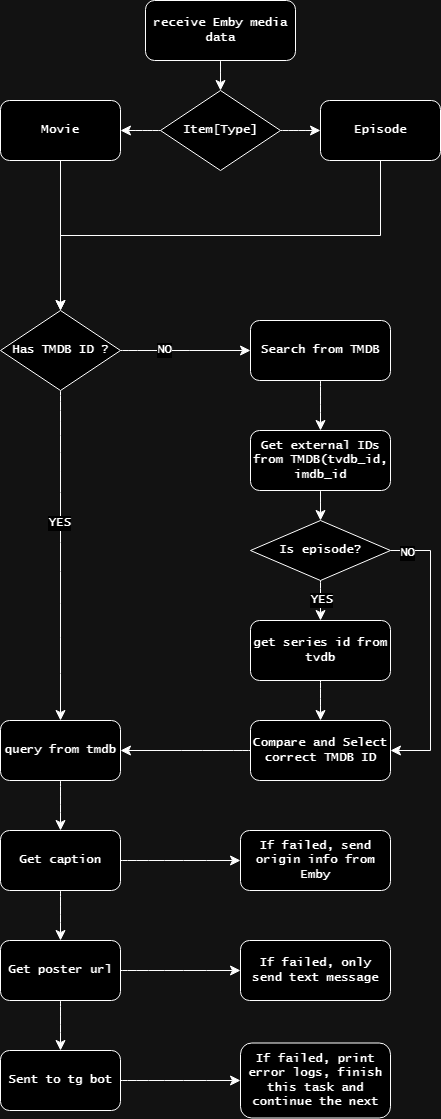

The diagram above was exported from draw.io. Its source (the exported page's mxGraphModel, read from the mxfile embedded in the PNG):
<mxGraphModel dx="1434" dy="822" grid="1" gridSize="10" guides="1" tooltips="1" connect="1" arrows="1" fold="1" page="1" pageScale="1" pageWidth="827" pageHeight="1169" math="0" shadow="0">
  <root>
    <mxCell id="WIyWlLk6GJQsqaUBKTNV-0" />
    <mxCell id="WIyWlLk6GJQsqaUBKTNV-1" parent="WIyWlLk6GJQsqaUBKTNV-0" />
    <mxCell id="5Ex3gswjyF0wNmUI7whT-4" value="" style="edgeStyle=none;curved=1;rounded=0;orthogonalLoop=1;jettySize=auto;html=1;fontSize=12;startSize=8;endSize=8;fontFamily=Lucida Console;fontStyle=1" edge="1" parent="WIyWlLk6GJQsqaUBKTNV-1" source="5Ex3gswjyF0wNmUI7whT-0" target="5Ex3gswjyF0wNmUI7whT-3">
      <mxGeometry relative="1" as="geometry" />
    </mxCell>
    <mxCell id="5Ex3gswjyF0wNmUI7whT-0" value="receive Emby media data" style="rounded=1;whiteSpace=wrap;html=1;fontFamily=Lucida Console;fontStyle=1" vertex="1" parent="WIyWlLk6GJQsqaUBKTNV-1">
      <mxGeometry x="215" y="160" width="150" height="60" as="geometry" />
    </mxCell>
    <mxCell id="5Ex3gswjyF0wNmUI7whT-6" value="" style="edgeStyle=none;curved=1;rounded=0;orthogonalLoop=1;jettySize=auto;html=1;fontSize=12;startSize=8;endSize=8;fontFamily=Lucida Console;fontStyle=1" edge="1" parent="WIyWlLk6GJQsqaUBKTNV-1" source="5Ex3gswjyF0wNmUI7whT-3" target="5Ex3gswjyF0wNmUI7whT-5">
      <mxGeometry relative="1" as="geometry" />
    </mxCell>
    <mxCell id="5Ex3gswjyF0wNmUI7whT-8" value="" style="edgeStyle=none;curved=1;rounded=0;orthogonalLoop=1;jettySize=auto;html=1;fontSize=12;startSize=8;endSize=8;fontFamily=Lucida Console;fontStyle=1" edge="1" parent="WIyWlLk6GJQsqaUBKTNV-1" source="5Ex3gswjyF0wNmUI7whT-3" target="5Ex3gswjyF0wNmUI7whT-7">
      <mxGeometry relative="1" as="geometry" />
    </mxCell>
    <mxCell id="5Ex3gswjyF0wNmUI7whT-3" value="Item[Type]" style="rhombus;whiteSpace=wrap;html=1;rounded=0;fontFamily=Lucida Console;fontStyle=1" vertex="1" parent="WIyWlLk6GJQsqaUBKTNV-1">
      <mxGeometry x="230" y="250" width="120" height="80" as="geometry" />
    </mxCell>
    <mxCell id="5Ex3gswjyF0wNmUI7whT-26" style="edgeStyle=orthogonalEdgeStyle;rounded=0;orthogonalLoop=1;jettySize=auto;html=1;exitX=0.5;exitY=1;exitDx=0;exitDy=0;entryX=0.5;entryY=0;entryDx=0;entryDy=0;fontSize=12;startSize=8;endSize=8;fontFamily=Lucida Console;fontStyle=1" edge="1" parent="WIyWlLk6GJQsqaUBKTNV-1" source="5Ex3gswjyF0wNmUI7whT-5" target="5Ex3gswjyF0wNmUI7whT-13">
      <mxGeometry relative="1" as="geometry" />
    </mxCell>
    <mxCell id="5Ex3gswjyF0wNmUI7whT-5" value="Movie" style="whiteSpace=wrap;html=1;rounded=1;fontFamily=Lucida Console;fontStyle=1" vertex="1" parent="WIyWlLk6GJQsqaUBKTNV-1">
      <mxGeometry x="70" y="260" width="120" height="60" as="geometry" />
    </mxCell>
    <mxCell id="5Ex3gswjyF0wNmUI7whT-27" style="edgeStyle=orthogonalEdgeStyle;rounded=0;orthogonalLoop=1;jettySize=auto;html=1;exitX=0.5;exitY=1;exitDx=0;exitDy=0;entryX=0.5;entryY=0;entryDx=0;entryDy=0;fontSize=12;startSize=8;endSize=8;fontFamily=Lucida Console;fontStyle=1" edge="1" parent="WIyWlLk6GJQsqaUBKTNV-1" source="5Ex3gswjyF0wNmUI7whT-7" target="5Ex3gswjyF0wNmUI7whT-13">
      <mxGeometry relative="1" as="geometry" />
    </mxCell>
    <mxCell id="5Ex3gswjyF0wNmUI7whT-7" value="Episode" style="whiteSpace=wrap;html=1;rounded=1;fontFamily=Lucida Console;fontStyle=1" vertex="1" parent="WIyWlLk6GJQsqaUBKTNV-1">
      <mxGeometry x="390" y="260" width="120" height="60" as="geometry" />
    </mxCell>
    <mxCell id="5Ex3gswjyF0wNmUI7whT-16" value="" style="edgeStyle=none;curved=1;rounded=0;orthogonalLoop=1;jettySize=auto;html=1;fontSize=12;startSize=8;endSize=8;fontFamily=Lucida Console;fontStyle=1" edge="1" parent="WIyWlLk6GJQsqaUBKTNV-1" source="5Ex3gswjyF0wNmUI7whT-13" target="5Ex3gswjyF0wNmUI7whT-15">
      <mxGeometry relative="1" as="geometry" />
    </mxCell>
    <mxCell id="5Ex3gswjyF0wNmUI7whT-30" value="YES" style="edgeLabel;html=1;align=center;verticalAlign=middle;resizable=0;points=[];fontSize=12;fontFamily=Lucida Console;fontStyle=1" vertex="1" connectable="0" parent="5Ex3gswjyF0wNmUI7whT-16">
      <mxGeometry x="-0.2" y="-2" relative="1" as="geometry">
        <mxPoint as="offset" />
      </mxGeometry>
    </mxCell>
    <mxCell id="5Ex3gswjyF0wNmUI7whT-18" value="" style="edgeStyle=none;curved=1;rounded=0;orthogonalLoop=1;jettySize=auto;html=1;fontSize=12;startSize=8;endSize=8;fontFamily=Lucida Console;fontStyle=1" edge="1" parent="WIyWlLk6GJQsqaUBKTNV-1" source="5Ex3gswjyF0wNmUI7whT-13" target="5Ex3gswjyF0wNmUI7whT-17">
      <mxGeometry relative="1" as="geometry" />
    </mxCell>
    <mxCell id="5Ex3gswjyF0wNmUI7whT-29" value="NO" style="edgeLabel;html=1;align=center;verticalAlign=middle;resizable=0;points=[];fontSize=12;fontFamily=Lucida Console;fontStyle=1" vertex="1" connectable="0" parent="5Ex3gswjyF0wNmUI7whT-18">
      <mxGeometry x="-0.3333" y="1" relative="1" as="geometry">
        <mxPoint as="offset" />
      </mxGeometry>
    </mxCell>
    <mxCell id="5Ex3gswjyF0wNmUI7whT-13" value="Has TMDB ID ?" style="rhombus;whiteSpace=wrap;html=1;rounded=0;fontFamily=Lucida Console;fontStyle=1" vertex="1" parent="WIyWlLk6GJQsqaUBKTNV-1">
      <mxGeometry x="70" y="470" width="120" height="80" as="geometry" />
    </mxCell>
    <mxCell id="5Ex3gswjyF0wNmUI7whT-42" value="" style="edgeStyle=none;curved=1;rounded=0;orthogonalLoop=1;jettySize=auto;html=1;fontSize=12;startSize=8;endSize=8;fontFamily=Lucida Console;fontStyle=1" edge="1" parent="WIyWlLk6GJQsqaUBKTNV-1" source="5Ex3gswjyF0wNmUI7whT-15" target="5Ex3gswjyF0wNmUI7whT-41">
      <mxGeometry relative="1" as="geometry" />
    </mxCell>
    <mxCell id="5Ex3gswjyF0wNmUI7whT-15" value="query from tmdb" style="whiteSpace=wrap;html=1;rounded=1;fontFamily=Lucida Console;fontStyle=1" vertex="1" parent="WIyWlLk6GJQsqaUBKTNV-1">
      <mxGeometry x="70" y="880" width="120" height="60" as="geometry" />
    </mxCell>
    <mxCell id="5Ex3gswjyF0wNmUI7whT-20" value="" style="edgeStyle=none;curved=1;rounded=0;orthogonalLoop=1;jettySize=auto;html=1;fontSize=12;startSize=8;endSize=8;fontFamily=Lucida Console;fontStyle=1" edge="1" parent="WIyWlLk6GJQsqaUBKTNV-1" source="5Ex3gswjyF0wNmUI7whT-17" target="5Ex3gswjyF0wNmUI7whT-19">
      <mxGeometry relative="1" as="geometry" />
    </mxCell>
    <mxCell id="5Ex3gswjyF0wNmUI7whT-17" value="Search from TMDB" style="whiteSpace=wrap;html=1;rounded=1;fontFamily=Lucida Console;fontStyle=1" vertex="1" parent="WIyWlLk6GJQsqaUBKTNV-1">
      <mxGeometry x="320" y="480" width="140" height="60" as="geometry" />
    </mxCell>
    <mxCell id="5Ex3gswjyF0wNmUI7whT-34" value="" style="edgeStyle=none;curved=1;rounded=0;orthogonalLoop=1;jettySize=auto;html=1;fontSize=12;startSize=8;endSize=8;fontFamily=Lucida Console;fontStyle=1" edge="1" parent="WIyWlLk6GJQsqaUBKTNV-1" source="5Ex3gswjyF0wNmUI7whT-19" target="5Ex3gswjyF0wNmUI7whT-33">
      <mxGeometry relative="1" as="geometry" />
    </mxCell>
    <mxCell id="5Ex3gswjyF0wNmUI7whT-19" value="Get external IDs from TMDB(tvdb_id, imdb_id" style="whiteSpace=wrap;html=1;rounded=1;fontFamily=Lucida Console;fontStyle=1" vertex="1" parent="WIyWlLk6GJQsqaUBKTNV-1">
      <mxGeometry x="320" y="590" width="140" height="60" as="geometry" />
    </mxCell>
    <mxCell id="5Ex3gswjyF0wNmUI7whT-25" style="edgeStyle=none;curved=1;rounded=0;orthogonalLoop=1;jettySize=auto;html=1;exitX=0;exitY=0.5;exitDx=0;exitDy=0;fontSize=12;startSize=8;endSize=8;fontFamily=Lucida Console;fontStyle=1" edge="1" parent="WIyWlLk6GJQsqaUBKTNV-1" source="5Ex3gswjyF0wNmUI7whT-23" target="5Ex3gswjyF0wNmUI7whT-15">
      <mxGeometry relative="1" as="geometry" />
    </mxCell>
    <mxCell id="5Ex3gswjyF0wNmUI7whT-23" value="Compare and Select correct TMDB ID" style="whiteSpace=wrap;html=1;rounded=1;fontFamily=Lucida Console;fontStyle=1" vertex="1" parent="WIyWlLk6GJQsqaUBKTNV-1">
      <mxGeometry x="320" y="880" width="140" height="60" as="geometry" />
    </mxCell>
    <mxCell id="5Ex3gswjyF0wNmUI7whT-36" value="" style="edgeStyle=none;curved=1;rounded=0;orthogonalLoop=1;jettySize=auto;html=1;fontSize=12;startSize=8;endSize=8;fontFamily=Lucida Console;fontStyle=1" edge="1" parent="WIyWlLk6GJQsqaUBKTNV-1" source="5Ex3gswjyF0wNmUI7whT-33" target="5Ex3gswjyF0wNmUI7whT-35">
      <mxGeometry relative="1" as="geometry" />
    </mxCell>
    <mxCell id="5Ex3gswjyF0wNmUI7whT-38" value="YES" style="edgeLabel;html=1;align=center;verticalAlign=middle;resizable=0;points=[];fontSize=12;fontFamily=Lucida Console;fontStyle=1" vertex="1" connectable="0" parent="5Ex3gswjyF0wNmUI7whT-36">
      <mxGeometry x="-0.05" relative="1" as="geometry">
        <mxPoint as="offset" />
      </mxGeometry>
    </mxCell>
    <mxCell id="5Ex3gswjyF0wNmUI7whT-39" style="edgeStyle=orthogonalEdgeStyle;rounded=0;orthogonalLoop=1;jettySize=auto;html=1;exitX=1;exitY=0.5;exitDx=0;exitDy=0;entryX=1;entryY=0.5;entryDx=0;entryDy=0;fontSize=12;startSize=8;endSize=8;fontFamily=Lucida Console;fontStyle=1" edge="1" parent="WIyWlLk6GJQsqaUBKTNV-1" source="5Ex3gswjyF0wNmUI7whT-33" target="5Ex3gswjyF0wNmUI7whT-23">
      <mxGeometry relative="1" as="geometry">
        <Array as="points">
          <mxPoint x="500" y="710" />
          <mxPoint x="500" y="910" />
        </Array>
      </mxGeometry>
    </mxCell>
    <mxCell id="5Ex3gswjyF0wNmUI7whT-40" value="NO" style="edgeLabel;html=1;align=center;verticalAlign=middle;resizable=0;points=[];fontSize=12;fontFamily=Lucida Console;fontStyle=1" vertex="1" connectable="0" parent="5Ex3gswjyF0wNmUI7whT-39">
      <mxGeometry x="-0.8857" y="-2" relative="1" as="geometry">
        <mxPoint as="offset" />
      </mxGeometry>
    </mxCell>
    <mxCell id="5Ex3gswjyF0wNmUI7whT-33" value="Is episode?" style="rhombus;whiteSpace=wrap;html=1;fontFamily=Lucida Console;fontStyle=1" vertex="1" parent="WIyWlLk6GJQsqaUBKTNV-1">
      <mxGeometry x="320" y="680" width="140" height="60" as="geometry" />
    </mxCell>
    <mxCell id="5Ex3gswjyF0wNmUI7whT-37" value="" style="edgeStyle=none;curved=1;rounded=0;orthogonalLoop=1;jettySize=auto;html=1;fontSize=12;startSize=8;endSize=8;fontFamily=Lucida Console;fontStyle=1" edge="1" parent="WIyWlLk6GJQsqaUBKTNV-1" source="5Ex3gswjyF0wNmUI7whT-35" target="5Ex3gswjyF0wNmUI7whT-23">
      <mxGeometry relative="1" as="geometry" />
    </mxCell>
    <mxCell id="5Ex3gswjyF0wNmUI7whT-35" value="get series id from tvdb" style="whiteSpace=wrap;html=1;rounded=1;fontFamily=Lucida Console;fontStyle=1" vertex="1" parent="WIyWlLk6GJQsqaUBKTNV-1">
      <mxGeometry x="320" y="780" width="140" height="60" as="geometry" />
    </mxCell>
    <mxCell id="5Ex3gswjyF0wNmUI7whT-44" value="" style="edgeStyle=none;curved=1;rounded=0;orthogonalLoop=1;jettySize=auto;html=1;fontSize=12;startSize=8;endSize=8;fontFamily=Lucida Console;fontStyle=1" edge="1" parent="WIyWlLk6GJQsqaUBKTNV-1" source="5Ex3gswjyF0wNmUI7whT-41" target="5Ex3gswjyF0wNmUI7whT-43">
      <mxGeometry relative="1" as="geometry" />
    </mxCell>
    <mxCell id="5Ex3gswjyF0wNmUI7whT-48" value="" style="edgeStyle=none;curved=1;rounded=0;orthogonalLoop=1;jettySize=auto;html=1;fontSize=12;startSize=8;endSize=8;" edge="1" parent="WIyWlLk6GJQsqaUBKTNV-1" source="5Ex3gswjyF0wNmUI7whT-41" target="5Ex3gswjyF0wNmUI7whT-47">
      <mxGeometry relative="1" as="geometry" />
    </mxCell>
    <mxCell id="5Ex3gswjyF0wNmUI7whT-41" value="Get caption" style="whiteSpace=wrap;html=1;rounded=1;fontFamily=Lucida Console;fontStyle=1" vertex="1" parent="WIyWlLk6GJQsqaUBKTNV-1">
      <mxGeometry x="70" y="990" width="120" height="60" as="geometry" />
    </mxCell>
    <mxCell id="5Ex3gswjyF0wNmUI7whT-46" value="" style="edgeStyle=none;curved=1;rounded=0;orthogonalLoop=1;jettySize=auto;html=1;fontSize=12;startSize=8;endSize=8;fontFamily=Lucida Console;fontStyle=1" edge="1" parent="WIyWlLk6GJQsqaUBKTNV-1" source="5Ex3gswjyF0wNmUI7whT-43" target="5Ex3gswjyF0wNmUI7whT-45">
      <mxGeometry relative="1" as="geometry" />
    </mxCell>
    <mxCell id="5Ex3gswjyF0wNmUI7whT-50" value="" style="edgeStyle=none;curved=1;rounded=0;orthogonalLoop=1;jettySize=auto;html=1;fontSize=12;startSize=8;endSize=8;" edge="1" parent="WIyWlLk6GJQsqaUBKTNV-1" source="5Ex3gswjyF0wNmUI7whT-43" target="5Ex3gswjyF0wNmUI7whT-49">
      <mxGeometry relative="1" as="geometry" />
    </mxCell>
    <mxCell id="5Ex3gswjyF0wNmUI7whT-43" value="Get poster url" style="whiteSpace=wrap;html=1;rounded=1;fontFamily=Lucida Console;fontStyle=1" vertex="1" parent="WIyWlLk6GJQsqaUBKTNV-1">
      <mxGeometry x="70" y="1100" width="120" height="60" as="geometry" />
    </mxCell>
    <mxCell id="5Ex3gswjyF0wNmUI7whT-52" value="" style="edgeStyle=none;curved=1;rounded=0;orthogonalLoop=1;jettySize=auto;html=1;fontSize=12;startSize=8;endSize=8;" edge="1" parent="WIyWlLk6GJQsqaUBKTNV-1" source="5Ex3gswjyF0wNmUI7whT-45" target="5Ex3gswjyF0wNmUI7whT-51">
      <mxGeometry relative="1" as="geometry" />
    </mxCell>
    <mxCell id="5Ex3gswjyF0wNmUI7whT-45" value="Sent to tg bot" style="whiteSpace=wrap;html=1;rounded=1;fontFamily=Lucida Console;fontStyle=1" vertex="1" parent="WIyWlLk6GJQsqaUBKTNV-1">
      <mxGeometry x="70" y="1210" width="120" height="60" as="geometry" />
    </mxCell>
    <mxCell id="5Ex3gswjyF0wNmUI7whT-47" value="If failed, send origin info from Emby" style="whiteSpace=wrap;html=1;fontFamily=Lucida Console;rounded=1;fontStyle=1;" vertex="1" parent="WIyWlLk6GJQsqaUBKTNV-1">
      <mxGeometry x="310" y="990" width="150" height="60" as="geometry" />
    </mxCell>
    <mxCell id="5Ex3gswjyF0wNmUI7whT-49" value="If failed, only send text message" style="whiteSpace=wrap;html=1;fontFamily=Lucida Console;rounded=1;fontStyle=1;" vertex="1" parent="WIyWlLk6GJQsqaUBKTNV-1">
      <mxGeometry x="310" y="1100" width="150" height="60" as="geometry" />
    </mxCell>
    <mxCell id="5Ex3gswjyF0wNmUI7whT-51" value="If failed, print error logs, finish this task and continue the next" style="whiteSpace=wrap;html=1;fontFamily=Lucida Console;rounded=1;fontStyle=1;" vertex="1" parent="WIyWlLk6GJQsqaUBKTNV-1">
      <mxGeometry x="310" y="1202.5" width="150" height="75" as="geometry" />
    </mxCell>
  </root>
</mxGraphModel>